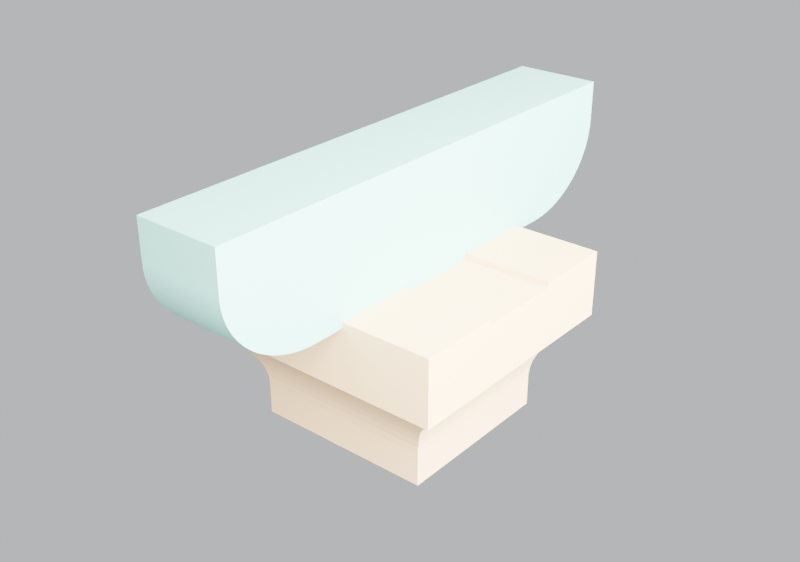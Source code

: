 # Source: WANFO_HUA1_ONE_SEAT_CANDIDATE_V001.blend  (saved by Blender 4.5.92; exported with 4.5.12 LTS)
import bpy
from mathutils import Matrix  # noqa: F401  (used for matrix-valued properties, if any)

bpy.ops.wm.read_factory_settings(use_empty=True)
scene = bpy.context.scene
scene.name = '镇国寺万佛殿_华栱与栌斗_单接口试验_V001'

# ---- materials (node trees are filled in below, after node groups)
mat_source_ludou_readonly = bpy.data.materials.new('彩色_SOURCE_LUDOU_READONLY')
mat_source_ludou_readonly.diffuse_color = (0.73, 0.49, 0.23, 1.0)
mat_hua1_section_map_candidate = bpy.data.materials.new('彩色_HUA1_SECTION_MAP_CANDIDATE')
mat_hua1_section_map_candidate.diffuse_color = (0.18, 0.51, 0.43, 1.0)

# ---- material node trees
mat_source_ludou_readonly.use_nodes = True; mat_source_ludou_readonly.node_tree.nodes.clear()
_N = mat_source_ludou_readonly.node_tree.nodes; _L = mat_source_ludou_readonly.node_tree.links
n0 = _N.new('ShaderNodeBsdfPrincipled'); n0.name = 'Principled BSDF'; n0.location = (-200, 100)
n0.inputs[0].default_value = (0.73, 0.49, 0.23, 1.0)
n1 = _N.new('ShaderNodeOutputMaterial'); n1.name = 'Material Output'; n1.location = (200, 100)
_L.new(n0.outputs[0], n1.inputs[0])
n1.is_active_output = True
mat_hua1_section_map_candidate.use_nodes = True; mat_hua1_section_map_candidate.node_tree.nodes.clear()
_N = mat_hua1_section_map_candidate.node_tree.nodes; _L = mat_hua1_section_map_candidate.node_tree.links
n0 = _N.new('ShaderNodeBsdfPrincipled'); n0.name = 'Principled BSDF'; n0.location = (-200, 100)
n0.inputs[0].default_value = (0.18, 0.51, 0.43, 1.0)
n1 = _N.new('ShaderNodeOutputMaterial'); n1.name = 'Material Output'; n1.location = (200, 100)
_L.new(n0.outputs[0], n1.inputs[0])
n1.is_active_output = True

# ---- world
world_wanfo_neutral = bpy.data.worlds.new('Wanfo neutral'); scene.world = world_wanfo_neutral
world_wanfo_neutral.use_nodes = True; world_wanfo_neutral.node_tree.nodes.clear()
_N = world_wanfo_neutral.node_tree.nodes; _L = world_wanfo_neutral.node_tree.links
n0 = _N.new('ShaderNodeBackground'); n0.name = 'Background'; n0.location = (-200, 100)
n0.inputs[0].default_value = (0.82, 0.84, 0.86, 1.0)
n0.inputs[1].default_value = 0.8
n1 = _N.new('ShaderNodeOutputWorld'); n1.name = 'World Output'; n1.location = (200, 100)
_L.new(n0.outputs[0], n1.inputs[0])
n1.is_active_output = True

# ---- lights
light_light0 = bpy.data.lights.new('Light0', 'AREA')
light_light0.energy = 350.0
light_light0.shape = 'DISK'
light_light0.size = 2.1
light_light1 = bpy.data.lights.new('Light1', 'AREA')
light_light1.energy = 350.0
light_light1.shape = 'DISK'
light_light1.size = 2.1

# ---- meshes
me_source_ludou_readonly_geom = bpy.data.meshes.new('SOURCE_LUDOU_READONLY_geom')
me_source_ludou_readonly_geom.from_pydata([(-0.1636, -0.1528, -0.5817), (-0.1647, -0.1539, -0.5085), (-0.1636, -0.1528, -0.523), (-0.1821, -0.1704, -0.4649), (-0.2052, -0.1924, -0.4358), (-0.1925, -0.1803, -0.4504), (-0.1682, -0.1572, -0.4939), (-0.174, -0.1626, -0.4794), (-0.2202, -0.2066, -0.4213), (-0.2376, -0.2231, -0.4068), (-0.2376, -0.2231, -0.2879), (-0.2376, -0.07825, -0.2979), (-0.2376, -0.07825, -0.2879), (-0.0765, -0.2231, -0.2979), (-0.0765, -0.2231, -0.2879), (-0.0765, -0.07825, -0.2979), (-0.0765, -0.07825, -0.2879), (-0.1636, 0.1528, -0.5817), (-0.1636, 0.1528, -0.523), (-0.1647, 0.1539, -0.5085), (-0.1821, 0.1704, -0.4649), (-0.2052, 0.1924, -0.4358), (-0.1925, 0.1803, -0.4504), (-0.1682, 0.1572, -0.4939), (-0.174, 0.1626, -0.4794), (-0.2376, 0.07825, -0.2979), (-0.2376, 0.07825, -0.2879), (-0.2202, 0.2066, -0.4213), (-0.2376, 0.2231, -0.4068), (-0.2376, 0.2231, -0.2879), (-0.0765, 0.07825, -0.2979), (-0.0765, 0.07825, -0.2879), (-0.0765, 0.2231, -0.2979), (-0.0765, 0.2231, -0.2879), (0.1636, -0.1528, -0.5817), (0.1647, -0.1539, -0.5085), (0.1636, -0.1528, -0.523), (0.1682, -0.1572, -0.4939), (0.174, -0.1626, -0.4794), (0.1821, -0.1704, -0.4649), (0.1925, -0.1803, -0.4504), (0.2052, -0.1924, -0.4358), (0.0765, -0.2231, -0.2979), (0.0765, -0.2231, -0.2879), (0.0765, -0.07825, -0.2979), (0.0765, -0.07825, -0.2879), (0.2202, -0.2066, -0.4213), (0.2376, -0.2231, -0.4068), (0.2376, -0.2231, -0.2879), (0.2376, -0.07825, -0.2979), (0.2376, -0.07825, -0.2879), (0.1636, 0.1528, -0.5817), (0.1636, 0.1528, -0.523), (0.1647, 0.1539, -0.5085), (0.1682, 0.1572, -0.4939), (0.174, 0.1626, -0.4794), (0.1821, 0.1704, -0.4649), (0.1925, 0.1803, -0.4504), (0.2052, 0.1924, -0.4358), (0.0, 0.0, -0.2979), (0.0765, 0.07825, -0.2979), (0.0765, 0.07825, -0.2879), (0.0765, 0.2231, -0.2979), (0.0765, 0.2231, -0.2879), (0.2376, 0.07825, -0.2979), (0.2376, 0.07825, -0.2879), (0.2202, 0.2066, -0.4213), (0.2376, 0.2231, -0.4068), (0.2376, 0.2231, -0.2879)], [], [(0, 2, 17), (1, 18, 2), (3, 5, 20), (4, 22, 5), (3, 24, 7), (1, 6, 19), (6, 7, 23), (0, 36, 2), (1, 2, 35), (3, 40, 5), (4, 5, 41), (3, 7, 39), (1, 37, 6), (6, 38, 7), (9, 14, 10), (10, 12, 11), (10, 16, 12), (9, 13, 14), (10, 14, 16), (4, 8, 21), (8, 9, 27), (9, 10, 28), (10, 11, 28), (4, 46, 8), (8, 47, 9), (9, 42, 13), (2, 18, 17), (1, 19, 18), (3, 20, 24), (5, 22, 20), (4, 21, 22), (6, 23, 19), (7, 24, 23), (0, 17, 51), (17, 18, 51), (18, 19, 52), (20, 55, 24), (20, 22, 56), (21, 57, 22), (19, 23, 53), (23, 24, 54), (8, 27, 21), (9, 28, 27), (28, 11, 25), (29, 25, 26), (29, 26, 31), (28, 25, 29), (29, 31, 33), (29, 33, 32), (21, 27, 58), (27, 28, 66), (28, 29, 67), (29, 32, 67), (0, 34, 36), (2, 36, 35), (1, 35, 37), (6, 37, 38), (3, 39, 40), (5, 40, 41), (7, 38, 39), (0, 51, 34), (34, 52, 36), (35, 36, 53), (35, 54, 37), (37, 55, 38), (39, 57, 40), (40, 58, 41), (38, 56, 39), (4, 41, 46), (8, 46, 47), (9, 47, 48), (9, 48, 42), (48, 43, 42), (48, 45, 43), (47, 49, 48), (48, 50, 45), (48, 49, 50), (41, 66, 46), (46, 67, 47), (47, 64, 49), (18, 52, 51), (19, 53, 52), (23, 54, 53), (24, 55, 54), (20, 56, 55), (22, 57, 56), (21, 58, 57), (34, 51, 52), (36, 52, 53), (35, 53, 54), (37, 54, 55), (38, 55, 56), (39, 56, 57), (40, 57, 58), (27, 66, 58), (28, 67, 66), (67, 32, 62), (41, 58, 66), (46, 66, 67), (47, 67, 68), (47, 68, 64), (67, 62, 63), (68, 63, 61), (68, 61, 65), (68, 65, 64), (67, 63, 68), (13, 16, 14), (15, 16, 13), (15, 13, 59), (15, 59, 30), (30, 33, 31), (30, 32, 33), (30, 62, 32), (44, 13, 42), (44, 42, 43), (44, 43, 45), (44, 59, 13), (30, 59, 62), (59, 60, 62), (60, 61, 62), (61, 63, 62), (15, 11, 12), (15, 25, 11), (15, 12, 16), (26, 25, 31), (15, 30, 25), (30, 31, 25), (44, 49, 59), (44, 45, 49), (50, 49, 45), (59, 49, 60), (60, 65, 61), (60, 49, 64), (60, 64, 65)])
me_source_ludou_readonly_geom.materials.append(mat_source_ludou_readonly)
me_source_ludou_readonly_geom.update()
me_hua1_section_map_candidate_geom = bpy.data.meshes.new('HUA1_SECTION_MAP_CANDIDATE_geom')
me_hua1_section_map_candidate_geom.from_pydata([(-0.0765, 0.4494, -0.08373), (-0.0765, -0.4494, -0.08373), (-0.0765, -0.4494, -0.1544), (-0.0765, -0.4492, -0.1615), (-0.0765, -0.4486, -0.1685), (-0.0765, -0.4476, -0.1755), (-0.0765, -0.4461, -0.1824), (-0.0765, -0.4443, -0.1893), (-0.0765, -0.442, -0.1961), (-0.0765, -0.4394, -0.2028), (-0.0765, -0.4364, -0.2093), (-0.0765, -0.433, -0.2158), (-0.0765, -0.4292, -0.2221), (-0.0765, -0.4251, -0.2282), (-0.0765, -0.4206, -0.2341), (-0.0765, -0.4158, -0.2399), (-0.0765, -0.4106, -0.2455), (-0.0765, -0.4052, -0.2508), (-0.0765, -0.3994, -0.2559), (-0.0765, -0.3933, -0.2608), (-0.0765, -0.387, -0.2654), (-0.0765, -0.3804, -0.2697), (-0.0765, -0.3735, -0.2737), (-0.0765, -0.3664, -0.2775), (-0.0765, -0.3591, -0.281), (-0.0765, -0.3516, -0.2842), (-0.0765, -0.344, -0.287), (-0.0765, -0.3362, -0.2895), (-0.0765, -0.3282, -0.2918), (-0.0765, -0.3201, -0.2936), (-0.0765, -0.3119, -0.2952), (-0.0765, -0.3037, -0.2964), (-0.0765, -0.2954, -0.2972), (-0.0765, -0.287, -0.2978), (-0.0765, -0.2786, -0.2979), (-0.0765, 0.2786, -0.2979), (-0.0765, 0.287, -0.2978), (-0.0765, 0.2954, -0.2972), (-0.0765, 0.3037, -0.2964), (-0.0765, 0.3119, -0.2952), (-0.0765, 0.3201, -0.2936), (-0.0765, 0.3282, -0.2918), (-0.0765, 0.3362, -0.2895), (-0.0765, 0.344, -0.287), (-0.0765, 0.3516, -0.2842), (-0.0765, 0.3591, -0.281), (-0.0765, 0.3664, -0.2775), (-0.0765, 0.3735, -0.2737), (-0.0765, 0.3804, -0.2697), (-0.0765, 0.387, -0.2654), (-0.0765, 0.3933, -0.2608), (-0.0765, 0.3994, -0.2559), (-0.0765, 0.4052, -0.2508), (-0.0765, 0.4106, -0.2455), (-0.0765, 0.4158, -0.2399), (-0.0765, 0.4206, -0.2341), (-0.0765, 0.4251, -0.2282), (-0.0765, 0.4292, -0.2221), (-0.0765, 0.433, -0.2158), (-0.0765, 0.4364, -0.2093), (-0.0765, 0.4394, -0.2028), (-0.0765, 0.442, -0.1961), (-0.0765, 0.4443, -0.1893), (-0.0765, 0.4461, -0.1824), (-0.0765, 0.4476, -0.1755), (-0.0765, 0.4486, -0.1685), (-0.0765, 0.4492, -0.1615), (-0.0765, 0.4494, -0.1544), (0.0765, 0.4494, -0.08373), (0.0765, -0.4494, -0.08373), (0.0765, -0.4494, -0.1544), (0.0765, -0.4492, -0.1615), (0.0765, -0.4486, -0.1685), (0.0765, -0.4476, -0.1755), (0.0765, -0.4461, -0.1824), (0.0765, -0.4443, -0.1893), (0.0765, -0.442, -0.1961), (0.0765, -0.4394, -0.2028), (0.0765, -0.4364, -0.2093), (0.0765, -0.433, -0.2158), (0.0765, -0.4292, -0.2221), (0.0765, -0.4251, -0.2282), (0.0765, -0.4206, -0.2341), (0.0765, -0.4158, -0.2399), (0.0765, -0.4106, -0.2455), (0.0765, -0.4052, -0.2508), (0.0765, -0.3994, -0.2559), (0.0765, -0.3933, -0.2608), (0.0765, -0.387, -0.2654), (0.0765, -0.3804, -0.2697), (0.0765, -0.3735, -0.2737), (0.0765, -0.3664, -0.2775), (0.0765, -0.3591, -0.281), (0.0765, -0.3516, -0.2842), (0.0765, -0.344, -0.287), (0.0765, -0.3362, -0.2895), (0.0765, -0.3282, -0.2918), (0.0765, -0.3201, -0.2936), (0.0765, -0.3119, -0.2952), (0.0765, -0.3037, -0.2964), (0.0765, -0.2954, -0.2972), (0.0765, -0.287, -0.2978), (0.0765, -0.2786, -0.2979), (0.0765, 0.2786, -0.2979), (0.0765, 0.287, -0.2978), (0.0765, 0.2954, -0.2972), (0.0765, 0.3037, -0.2964), (0.0765, 0.3119, -0.2952), (0.0765, 0.3201, -0.2936), (0.0765, 0.3282, -0.2918), (0.0765, 0.3362, -0.2895), (0.0765, 0.344, -0.287), (0.0765, 0.3516, -0.2842), (0.0765, 0.3591, -0.281), (0.0765, 0.3664, -0.2775), (0.0765, 0.3735, -0.2737), (0.0765, 0.3804, -0.2697), (0.0765, 0.387, -0.2654), (0.0765, 0.3933, -0.2608), (0.0765, 0.3994, -0.2559), (0.0765, 0.4052, -0.2508), (0.0765, 0.4106, -0.2455), (0.0765, 0.4158, -0.2399), (0.0765, 0.4206, -0.2341), (0.0765, 0.4251, -0.2282), (0.0765, 0.4292, -0.2221), (0.0765, 0.433, -0.2158), (0.0765, 0.4364, -0.2093), (0.0765, 0.4394, -0.2028), (0.0765, 0.442, -0.1961), (0.0765, 0.4443, -0.1893), (0.0765, 0.4461, -0.1824), (0.0765, 0.4476, -0.1755), (0.0765, 0.4486, -0.1685), (0.0765, 0.4492, -0.1615), (0.0765, 0.4494, -0.1544)], [], [(0, 67, 49), (117, 135, 68), (0, 49, 48), (116, 117, 68), (0, 48, 47), (115, 116, 68), (0, 47, 46), (114, 115, 68), (0, 46, 45), (113, 114, 68), (0, 45, 44), (112, 113, 68), (0, 44, 43), (111, 112, 68), (0, 43, 42), (110, 111, 68), (0, 42, 41), (109, 110, 68), (0, 41, 40), (108, 109, 68), (0, 40, 39), (107, 108, 68), (0, 39, 38), (106, 107, 68), (0, 38, 37), (105, 106, 68), (0, 37, 36), (104, 105, 68), (0, 36, 35), (103, 104, 68), (0, 35, 34), (102, 103, 68), (0, 34, 1), (69, 102, 68), (1, 34, 33), (101, 102, 69), (1, 33, 32), (100, 101, 69), (1, 32, 31), (99, 100, 69), (1, 31, 30), (98, 99, 69), (1, 30, 29), (97, 98, 69), (1, 29, 28), (96, 97, 69), (1, 28, 27), (95, 96, 69), (1, 27, 26), (94, 95, 69), (1, 26, 25), (93, 94, 69), (1, 25, 24), (92, 93, 69), (1, 24, 23), (91, 92, 69), (1, 23, 22), (90, 91, 69), (1, 22, 21), (89, 90, 69), (1, 21, 20), (88, 89, 69), (1, 20, 2), (70, 88, 69), (14, 13, 2), (70, 81, 82), (14, 2, 15), (83, 70, 82), (15, 2, 16), (84, 70, 83), (16, 2, 17), (85, 70, 84), (17, 2, 18), (86, 70, 85), (18, 2, 19), (87, 70, 86), (19, 2, 20), (88, 70, 87), (2, 13, 12), (80, 81, 70), (2, 12, 11), (79, 80, 70), (2, 11, 10), (78, 79, 70), (2, 10, 9), (77, 78, 70), (2, 9, 8), (76, 77, 70), (2, 8, 7), (75, 76, 70), (2, 7, 6), (74, 75, 70), (2, 6, 5), (73, 74, 70), (2, 5, 4), (72, 73, 70), (2, 4, 3), (71, 72, 70), (49, 67, 50), (118, 135, 117), (50, 67, 51), (119, 135, 118), (51, 67, 52), (120, 135, 119), (52, 67, 53), (121, 135, 120), (53, 67, 54), (122, 135, 121), (54, 67, 55), (123, 135, 122), (55, 67, 56), (124, 135, 123), (56, 67, 57), (125, 135, 124), (57, 67, 58), (126, 135, 125), (58, 67, 59), (127, 135, 126), (59, 67, 60), (128, 135, 127), (60, 67, 61), (129, 135, 128), (61, 67, 62), (130, 135, 129), (62, 67, 63), (131, 135, 130), (63, 67, 64), (132, 135, 131), (64, 67, 65), (133, 135, 132), (65, 67, 66), (134, 135, 133), (0, 1, 69), (0, 69, 68), (1, 2, 70), (1, 70, 69), (2, 3, 71), (2, 71, 70), (3, 4, 72), (3, 72, 71), (4, 5, 73), (4, 73, 72), (5, 6, 74), (5, 74, 73), (6, 7, 75), (6, 75, 74), (7, 8, 76), (7, 76, 75), (8, 9, 77), (8, 77, 76), (9, 10, 78), (9, 78, 77), (10, 11, 79), (10, 79, 78), (11, 12, 80), (11, 80, 79), (12, 13, 81), (12, 81, 80), (13, 14, 82), (13, 82, 81), (14, 15, 83), (14, 83, 82), (15, 16, 84), (15, 84, 83), (16, 17, 85), (16, 85, 84), (17, 18, 86), (17, 86, 85), (18, 19, 87), (18, 87, 86), (19, 20, 88), (19, 88, 87), (20, 21, 89), (20, 89, 88), (21, 22, 90), (21, 90, 89), (22, 23, 91), (22, 91, 90), (23, 24, 92), (23, 92, 91), (24, 25, 93), (24, 93, 92), (25, 26, 94), (25, 94, 93), (26, 27, 95), (26, 95, 94), (27, 28, 96), (27, 96, 95), (28, 29, 97), (28, 97, 96), (29, 30, 98), (29, 98, 97), (30, 31, 99), (30, 99, 98), (31, 32, 100), (31, 100, 99), (32, 33, 101), (32, 101, 100), (33, 34, 102), (33, 102, 101), (34, 35, 103), (34, 103, 102), (35, 36, 104), (35, 104, 103), (36, 37, 105), (36, 105, 104), (37, 38, 106), (37, 106, 105), (38, 39, 107), (38, 107, 106), (39, 40, 108), (39, 108, 107), (40, 41, 109), (40, 109, 108), (41, 42, 110), (41, 110, 109), (42, 43, 111), (42, 111, 110), (43, 44, 112), (43, 112, 111), (44, 45, 113), (44, 113, 112), (45, 46, 114), (45, 114, 113), (46, 47, 115), (46, 115, 114), (47, 48, 116), (47, 116, 115), (48, 49, 117), (48, 117, 116), (49, 50, 118), (49, 118, 117), (50, 51, 119), (50, 119, 118), (51, 52, 120), (51, 120, 119), (52, 53, 121), (52, 121, 120), (53, 54, 122), (53, 122, 121), (54, 55, 123), (54, 123, 122), (55, 56, 124), (55, 124, 123), (56, 57, 125), (56, 125, 124), (57, 58, 126), (57, 126, 125), (58, 59, 127), (58, 127, 126), (59, 60, 128), (59, 128, 127), (60, 61, 129), (60, 129, 128), (61, 62, 130), (61, 130, 129), (62, 63, 131), (62, 131, 130), (63, 64, 132), (63, 132, 131), (64, 65, 133), (64, 133, 132), (65, 66, 134), (65, 134, 133), (66, 67, 135), (66, 135, 134), (67, 0, 68), (67, 68, 135)])
me_hua1_section_map_candidate_geom.materials.append(mat_hua1_section_map_candidate)
me_hua1_section_map_candidate_geom.update()

# ---- objects
ob_source_ludou_readonly = bpy.data.objects.new('SOURCE_LUDOU_READONLY', me_source_ludou_readonly_geom)
ob_hua1_section_map_candidate = bpy.data.objects.new('HUA1_SECTION_MAP_CANDIDATE', me_hua1_section_map_candidate_geom)
ob_light0 = bpy.data.objects.new('Light0', light_light0)
ob_light1 = bpy.data.objects.new('Light1', light_light1)

# ---- transforms, parenting, visibility, modifiers, constraints
ob_source_ludou_readonly.location = (0.0, 0.0, 0.0)
ob_hua1_section_map_candidate.location = (0.0, 0.0, 0.0)
ob_light0.location = (1.4, -1.1, 0.75)
ob_light0.rotation_euler = (1.059, -8.86e-09, 0.9048)
ob_light1.location = (0.95, 0.0, 0.3)
ob_light1.rotation_euler = (1.046, -7.303e-08, 1.571)

# ---- collection membership
scene.collection.objects.link(ob_source_ludou_readonly)
scene.collection.objects.link(ob_hua1_section_map_candidate)
scene.collection.objects.link(ob_light0)
scene.collection.objects.link(ob_light1)

# ---- scene / render settings (as saved in the file)
scene.frame_start = 1; scene.frame_end = 250; scene.frame_set(1)
scene.render.engine = 'CYCLES'
scene.render.resolution_x = 1280
scene.render.resolution_y = 900
scene.cycles.samples = 12
bpy.context.view_layer.update()

# ---- added for rendering (the .blend has no active camera): camera
cam_auto = bpy.data.cameras.new('AutoCamera')
cam_auto.lens = 50.0
cam_auto.sensor_width = 36.0
cam_auto.clip_end = 1000.0
ob_auto_camera = bpy.data.objects.new('AutoCamera', cam_auto)
scene.collection.objects.link(ob_auto_camera)
ob_auto_camera.location = (1.04741, -1.25689, 0.505198)
ob_auto_camera.rotation_euler = (1.09748, -7.21219e-08, 0.694738)
scene.camera = ob_auto_camera
bpy.context.view_layer.update()
